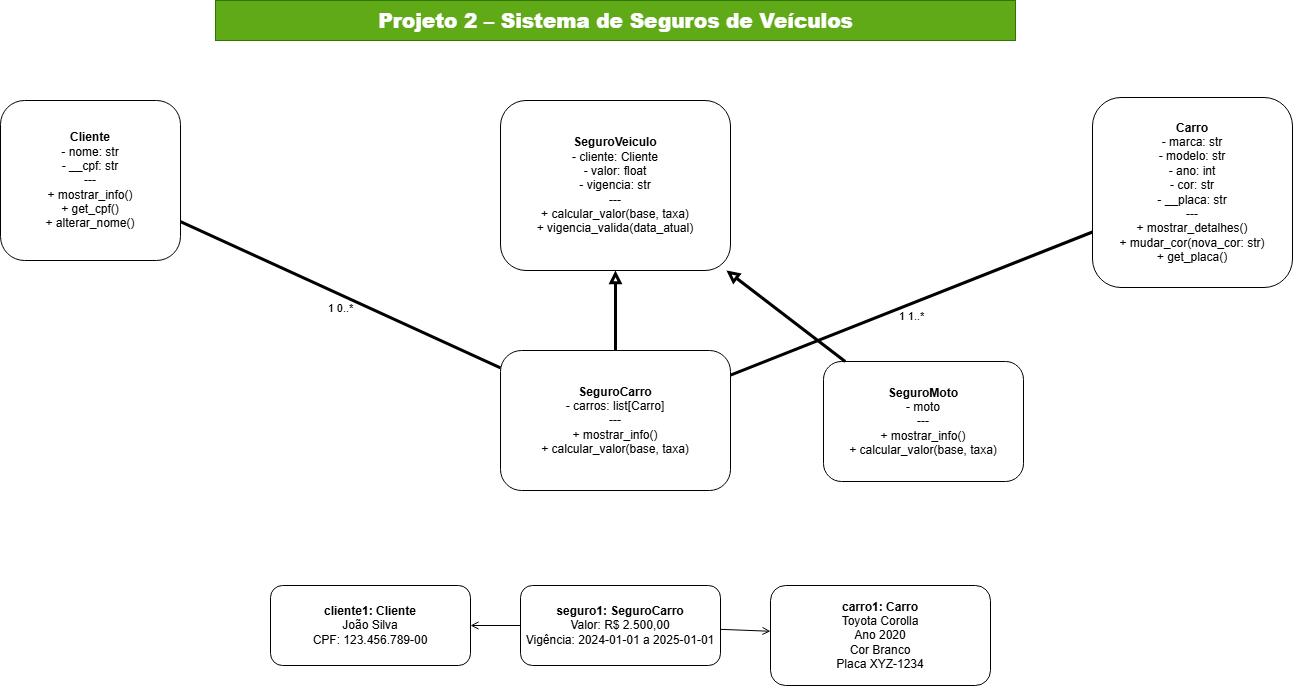

The diagram above was exported from draw.io. Its source (the exported page's mxGraphModel, read from the mxfile embedded in the PNG):
<mxGraphModel dx="1226" dy="661" grid="1" gridSize="10" guides="1" tooltips="1" connect="1" arrows="1" fold="1" page="1" pageScale="1" pageWidth="827" pageHeight="1169" background="light-dark(#FFFFFF,#494949)" math="0" shadow="0">
  <root>
    <mxCell id="0" />
    <mxCell id="1" parent="0" />
    <mxCell id="pVewor5Lczj_Z-14GsDJ-1" value="&lt;b&gt;Projeto 2 – Sistema de Seguros de Veículos&lt;/b&gt;" style="text;html=1;align=center;verticalAlign=middle;fontSize=20;fontStyle=1;fillColor=#60a917;fontColor=#ffffff;strokeColor=#2D7600;" vertex="1" parent="1">
      <mxGeometry x="355" y="20" width="800" height="40" as="geometry" />
    </mxCell>
    <mxCell id="pVewor5Lczj_Z-14GsDJ-2" value="&lt;b&gt;Cliente&lt;/b&gt;&lt;br/&gt;- nome: str&lt;br/&gt;- __cpf: str&lt;br/&gt;---&lt;br/&gt;+ mostrar_info()&lt;br/&gt;+ get_cpf()&lt;br/&gt;+ alterar_nome()" style="rounded=1;whiteSpace=wrap;html=1;fillColor=default;strokeColor=#000000;fontSize=12;" vertex="1" parent="1">
      <mxGeometry x="140" y="120" width="180" height="160" as="geometry" />
    </mxCell>
    <mxCell id="pVewor5Lczj_Z-14GsDJ-3" value="&lt;b&gt;Carro&lt;/b&gt;&lt;br/&gt;- marca: str&lt;br/&gt;- modelo: str&lt;br/&gt;- ano: int&lt;br/&gt;- cor: str&lt;br/&gt;- __placa: str&lt;br/&gt;---&lt;br/&gt;+ mostrar_detalhes()&lt;br/&gt;+ mudar_cor(nova_cor: str)&lt;br/&gt;+ get_placa()" style="rounded=1;whiteSpace=wrap;html=1;fillColor=light-dark(#FFFFFF,#000000);strokeColor=#000000;fontSize=12;" vertex="1" parent="1">
      <mxGeometry x="1232" y="117" width="200" height="190" as="geometry" />
    </mxCell>
    <mxCell id="pVewor5Lczj_Z-14GsDJ-4" value="&lt;b&gt;SeguroVeiculo&lt;/b&gt;&lt;br/&gt;- cliente: Cliente&lt;br/&gt;- valor: float&lt;br/&gt;- vigencia: str&lt;br/&gt;---&lt;br/&gt;+ calcular_valor(base, taxa)&lt;br/&gt;+ vigencia_valida(data_atual)" style="rounded=1;whiteSpace=wrap;html=1;fillColor=default;strokeColor=#000000;fontSize=12;" vertex="1" parent="1">
      <mxGeometry x="640" y="120" width="230" height="170" as="geometry" />
    </mxCell>
    <mxCell id="pVewor5Lczj_Z-14GsDJ-5" value="&lt;b&gt;SeguroCarro&lt;/b&gt;&lt;br/&gt;- carros: list[Carro]&lt;br/&gt;---&lt;br/&gt;+ mostrar_info()&lt;br/&gt;+ calcular_valor(base, taxa)" style="rounded=1;whiteSpace=wrap;html=1;fillColor=default;strokeColor=#000000;fontSize=12;" vertex="1" parent="1">
      <mxGeometry x="640" y="370" width="230" height="140" as="geometry" />
    </mxCell>
    <mxCell id="pVewor5Lczj_Z-14GsDJ-6" value="&lt;b&gt;SeguroMoto&lt;/b&gt;&lt;br/&gt;- moto&lt;br/&gt;---&lt;br/&gt;+ mostrar_info()&lt;br/&gt;+ calcular_valor(base, taxa)" style="rounded=1;whiteSpace=wrap;html=1;fillColor=default;strokeColor=#000000;fontSize=12;" vertex="1" parent="1">
      <mxGeometry x="963" y="381" width="200" height="120" as="geometry" />
    </mxCell>
    <mxCell id="pVewor5Lczj_Z-14GsDJ-7" value="1     0..*" style="endArrow=none;html=1;fontSize=11;align=center;verticalAlign=top;dashed=0;strokeColor=light-dark(#000000,#000000);strokeWidth=3;" edge="1" parent="1" source="pVewor5Lczj_Z-14GsDJ-2" target="pVewor5Lczj_Z-14GsDJ-5">
      <mxGeometry relative="1" as="geometry" />
    </mxCell>
    <mxCell id="pVewor5Lczj_Z-14GsDJ-8" value="1     1..*" style="endArrow=none;html=1;fontSize=11;align=center;verticalAlign=top;strokeWidth=3;strokeColor=light-dark(#000000,#000000);" edge="1" parent="1" source="pVewor5Lczj_Z-14GsDJ-5" target="pVewor5Lczj_Z-14GsDJ-3">
      <mxGeometry relative="1" as="geometry" />
    </mxCell>
    <mxCell id="pVewor5Lczj_Z-14GsDJ-9" style="endArrow=block;endFill=0;html=1;fontSize=11;strokeColor=light-dark(#000000,#000000);strokeWidth=3;" edge="1" parent="1" source="pVewor5Lczj_Z-14GsDJ-5" target="pVewor5Lczj_Z-14GsDJ-4">
      <mxGeometry relative="1" as="geometry" />
    </mxCell>
    <mxCell id="pVewor5Lczj_Z-14GsDJ-10" style="endArrow=block;endFill=0;html=1;fontSize=11;strokeWidth=3;strokeColor=light-dark(#000000,#000000);" edge="1" parent="1" source="pVewor5Lczj_Z-14GsDJ-6" target="pVewor5Lczj_Z-14GsDJ-4">
      <mxGeometry relative="1" as="geometry" />
    </mxCell>
    <mxCell id="pVewor5Lczj_Z-14GsDJ-11" value="&lt;b&gt;cliente1: Cliente&lt;/b&gt;&lt;br/&gt;João Silva&lt;br/&gt;CPF: 123.456.789-00" style="rounded=1;whiteSpace=wrap;html=1;fillColor=default;strokeColor=#000000;fontSize=12;" vertex="1" parent="1">
      <mxGeometry x="410" y="605" width="200" height="80" as="geometry" />
    </mxCell>
    <mxCell id="pVewor5Lczj_Z-14GsDJ-12" value="&lt;b&gt;carro1: Carro&lt;/b&gt;&lt;br/&gt;Toyota Corolla&lt;br/&gt;Ano 2020&lt;br/&gt;Cor Branco&lt;br/&gt;Placa XYZ-1234" style="rounded=1;whiteSpace=wrap;html=1;fillColor=default;strokeColor=#000000;fontSize=12;" vertex="1" parent="1">
      <mxGeometry x="910" y="605" width="220" height="100" as="geometry" />
    </mxCell>
    <mxCell id="pVewor5Lczj_Z-14GsDJ-13" value="&lt;b&gt;seguro1: SeguroCarro&lt;/b&gt;&lt;br/&gt;Valor: R$ 2.500,00&lt;br/&gt;Vigência: 2024-01-01 a 2025-01-01" style="rounded=1;whiteSpace=wrap;html=1;fillColor=default;strokeColor=#000000;fontSize=12;" vertex="1" parent="1">
      <mxGeometry x="660" y="605" width="200" height="80" as="geometry" />
    </mxCell>
    <mxCell id="pVewor5Lczj_Z-14GsDJ-14" style="endArrow=open;html=1;" edge="1" parent="1" source="pVewor5Lczj_Z-14GsDJ-13" target="pVewor5Lczj_Z-14GsDJ-11">
      <mxGeometry relative="1" as="geometry" />
    </mxCell>
    <mxCell id="pVewor5Lczj_Z-14GsDJ-15" style="endArrow=open;html=1;" edge="1" parent="1" source="pVewor5Lczj_Z-14GsDJ-13" target="pVewor5Lczj_Z-14GsDJ-12">
      <mxGeometry relative="1" as="geometry" />
    </mxCell>
  </root>
</mxGraphModel>